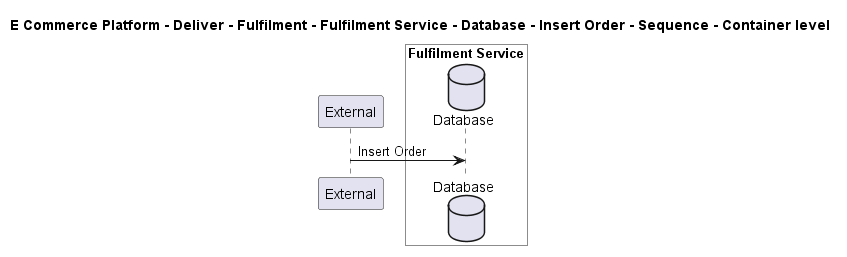

The diagram above was rendered by PlantUML. Its source (embedded in the PNG):
@startuml

title E Commerce Platform - Deliver - Fulfilment - Fulfilment Service - Database - Insert Order - Sequence - Container level

participant "External" as C4InterFlow.SoftwareSystems.ExternalSystem

box "Fulfilment Service" #White
    database "Database" as ECommercePlatform.Deliver.Fulfilment.SoftwareSystems.FulfilmentService.Containers.Database
end box


C4InterFlow.SoftwareSystems.ExternalSystem -> ECommercePlatform.Deliver.Fulfilment.SoftwareSystems.FulfilmentService.Containers.Database : Insert Order


@enduml